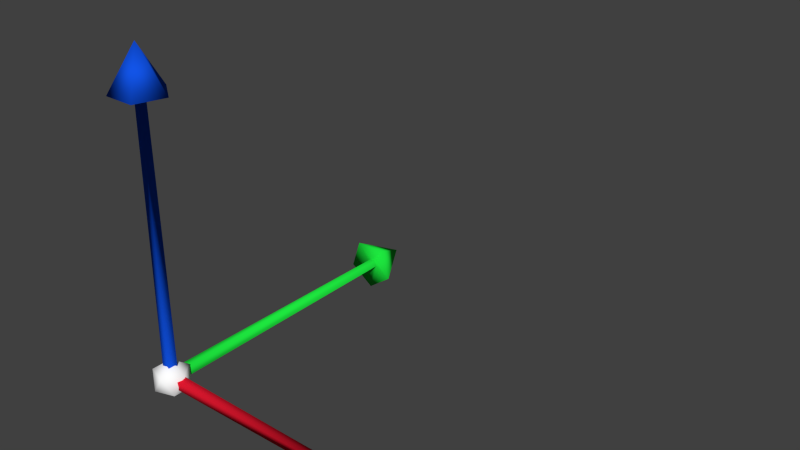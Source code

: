 # Source: Manipulators.blend  (saved by Blender 2.58.1; exported with 4.5.12 LTS)
import bpy
from mathutils import Matrix  # noqa: F401  (used for matrix-valued properties, if any)

bpy.ops.wm.read_factory_settings(use_empty=True)
scene = bpy.context.scene
scene.name = 'Scene'

# ---- collections
col_collection_1 = bpy.data.collections.new('Collection 1'); scene.collection.children.link(col_collection_1)

# ---- materials (node trees are filled in below, after node groups)
mat_xaxis = bpy.data.materials.new('XAxis')
mat_xaxis.alpha_threshold = 0.0
mat_xaxis.use_transparent_shadow = False
mat_xaxis.diffuse_color = (0.8, 0.01038, 0.03075, 1.0)
mat_xaxis.roughness = 0.5
mat_xaxis.line_color = (0.0, 0.0, 0.0, 1.0)
mat_yaxis = bpy.data.materials.new('YAxis')
mat_yaxis.alpha_threshold = 0.0
mat_yaxis.use_transparent_shadow = False
mat_yaxis.diffuse_color = (0.01298, 0.8, 0.05008, 1.0)
mat_yaxis.roughness = 0.5
mat_yaxis.line_color = (0.0, 0.0, 0.0, 1.0)
mat_zaxis = bpy.data.materials.new('ZAxis')
mat_zaxis.alpha_threshold = 0.0
mat_zaxis.use_transparent_shadow = False
mat_zaxis.diffuse_color = (0.006354, 0.08908, 0.8, 1.0)
mat_zaxis.roughness = 0.5
mat_zaxis.line_color = (0.0, 0.0, 0.0, 1.0)
mat_center = bpy.data.materials.new('Center')
mat_center.alpha_threshold = 0.0
mat_center.use_transparent_shadow = False
mat_center.diffuse_color = (1.0, 1.0, 1.0, 1.0)
mat_center.roughness = 0.5
mat_center.line_color = (0.0, 0.0, 0.0, 1.0)

# ---- material node trees

# ---- world
world_world = bpy.data.worlds.new('World'); scene.world = world_world
world_world.color = (0.05088, 0.05088, 0.05088)
world_world.use_sun_shadow = False
world_world.sun_shadow_jitter_overblur = 0.0
world_world.cycles.sampling_method = 'MANUAL'
world_world.cycles.sample_map_resolution = 256

# ---- meshes
me_movemanip = bpy.data.meshes.new('MoveManip')
me_movemanip.from_pydata([(-8.403e-09, 0.0, -0.02839), (0.02055, -0.01493, -0.0127), (-0.007848, -0.02415, -0.0127), (-0.0254, 0.0, -0.0127), (-0.007848, 0.02415, -0.0127), (0.02055, 0.01493, -0.0127), (0.007848, -0.02415, 0.0127), (-0.02055, -0.01493, 0.0127), (-0.02055, 0.01493, 0.0127), (0.007848, 0.02415, 0.0127), (0.0254, 0.0, 0.0127), (8.403e-09, 6.887e-11, 0.02839), (3.678e-11, 0.01038, 1.606e-09), (-6.483e-10, 0.003209, -0.009876), (-4.231e-10, -0.008401, -0.006104), (3.263e-10, -0.008401, 0.006104), (6.713e-10, 0.003209, 0.009876), (0.4059, 0.007551, 2.395e-08), (0.4059, 0.002333, -0.007181), (0.4059, -0.006109, -0.004438), (0.4059, -0.006109, 0.004438), (0.4059, 0.002333, 0.007181), (0.4, 0.01199, 0.03689), (0.4, -0.03138, 0.0228), (0.4, -0.03138, -0.0228), (0.4, 0.01199, -0.03689), (0.4, 0.03879, 2.528e-08), (0.464, 2.794e-09, 3.11e-08), (-1.353e-09, 4.69e-10, -0.01038), (0.009876, 1.701e-10, -0.003209), (0.006104, -3.596e-10, 0.008401), (-0.006104, -4.562e-10, 0.008401), (-0.009876, 1.195e-10, -0.003209), (2.886e-09, 0.4059, -0.007551), (0.007181, 0.4059, -0.002333), (0.004438, 0.4059, 0.006109), (-0.004438, 0.4059, 0.006109), (-0.007181, 0.4059, -0.002333), (-0.03689, 0.4, -0.01199), (-0.0228, 0.4, 0.03138), (0.0228, 0.4, 0.03138), (0.03689, 0.4, -0.01199), (4.725e-09, 0.4, -0.03879), (3.725e-09, 0.464, -2.923e-08), (-1.353e-09, 0.01038, 2.759e-11), (0.009876, 0.003209, 3.218e-11), (0.006104, -0.008401, -1.305e-13), (-0.006104, -0.008401, -9.668e-11), (-0.009876, 0.003209, -1.839e-11), (3.693e-09, 0.007551, 0.4059), (0.007181, 0.002333, 0.4059), (0.004438, -0.006109, 0.4059), (-0.004438, -0.006109, 0.4059), (-0.007181, 0.002333, 0.4059), (-0.03689, 0.01199, 0.4), (-0.0228, -0.03138, 0.4), (0.0228, -0.03138, 0.4), (0.03689, 0.01199, 0.4), (4.725e-09, 0.03879, 0.4), (3.725e-09, 2.794e-09, 0.464)], [], [(2, 0, 1), (1, 0, 5), (3, 0, 2), (4, 0, 3), (5, 0, 4), (1, 5, 10), (2, 1, 6), (3, 2, 7), (4, 3, 8), (5, 4, 9), (6, 1, 10), (7, 2, 6), (8, 3, 7), (9, 4, 8), (10, 5, 9), (6, 10, 11), (7, 6, 11), (8, 7, 11), (9, 8, 11), (10, 9, 11), (12, 17, 18, 13), (13, 18, 19, 14), (14, 19, 20, 15), (15, 20, 21, 16), (17, 12, 16, 21), (17, 21, 22, 26), (21, 20, 23, 22), (20, 19, 24, 23), (19, 18, 25, 24), (18, 17, 26, 25), (25, 26, 27), (24, 25, 27), (23, 24, 27), (22, 23, 27), (26, 22, 27), (28, 33, 34, 29), (29, 34, 35, 30), (30, 35, 36, 31), (31, 36, 37, 32), (33, 28, 32, 37), (33, 37, 38, 42), (37, 36, 39, 38), (36, 35, 40, 39), (35, 34, 41, 40), (34, 33, 42, 41), (41, 42, 43), (40, 41, 43), (39, 40, 43), (38, 39, 43), (42, 38, 43), (44, 49, 50, 45), (45, 50, 51, 46), (46, 51, 52, 47), (47, 52, 53, 48), (49, 44, 48, 53), (49, 53, 54, 58), (53, 52, 55, 54), (52, 51, 56, 55), (51, 50, 57, 56), (50, 49, 58, 57), (57, 58, 59), (56, 57, 59), (55, 56, 59), (54, 55, 59), (58, 54, 59)])
me_movemanip.polygons.foreach_set('use_smooth', [True] * 65)
me_movemanip.polygons.foreach_set('material_index', [3, 3, 3, 3, 3, 3, 3, 3, 3, 3, 3, 3, 3, 3, 3, 3, 3, 3, 3, 3, 0, 0, 0, 0, 0, 0, 0, 0, 0, 0, 0, 0, 0, 0, 0, 1, 1, 1, 1, 1, 1, 1, 1, 1, 1, 1, 1, 1, 1, 1, 2, 2, 2, 2, 2, 2, 2, 2, 2, 2, 2, 2, 2, 2, 2])
me_movemanip.materials.append(mat_xaxis)
me_movemanip.materials.append(mat_yaxis)
me_movemanip.materials.append(mat_zaxis)
me_movemanip.materials.append(mat_center)
me_movemanip.use_remesh_preserve_volume = False
me_movemanip.use_remesh_preserve_attributes = False
me_movemanip.use_mirror_vertex_groups = False
me_movemanip.update()

# ---- objects
ob_movemanip = bpy.data.objects.new('MoveManip', me_movemanip)

# ---- transforms, parenting, visibility, modifiers, constraints
ob_movemanip.location = (0.0, 0.0, 0.0)
ob_movemanip.lineart.crease_threshold = 0.0

# ---- collection membership
col_collection_1.objects.link(ob_movemanip)

# ---- scene / render settings (as saved in the file)
scene.frame_start = 1; scene.frame_end = 250; scene.frame_set(1)
scene.render.engine = 'BLENDER_EEVEE_NEXT'
scene.render.image_settings.color_mode = 'RGB'
scene.render.image_settings.compression = 90
scene.render.resolution_percentage = 50
scene.render.dither_intensity = 0.0
scene.render.bake_margin = 2
scene.render.bake_bias = 0.0
scene.cycles.use_denoising = False
scene.cycles.samples = 10
scene.cycles.sampling_pattern = 'TABULATED_SOBOL'
scene.cycles.light_sampling_threshold = 0.0
scene.cycles.use_adaptive_sampling = False
scene.cycles.use_light_tree = False
scene.cycles.blur_glossy = 0.0
scene.cycles.volume_bounces = 1
scene.cycles.pixel_filter_type = 'GAUSSIAN'
scene.cycles.sample_clamp_indirect = 0.0
scene.view_settings.view_transform = 'Standard'
bpy.context.view_layer.update()

# ---- added for rendering (the .blend has no active camera and no usable light): camera, sun
cam_auto = bpy.data.cameras.new('AutoCamera')
cam_auto.lens = 50.0
cam_auto.sensor_width = 36.0
cam_auto.clip_end = 1000.0
ob_auto_camera = bpy.data.objects.new('AutoCamera', cam_auto)
scene.collection.objects.link(ob_auto_camera)
ob_auto_camera.location = (1.01426, -0.744582, 0.853167)
ob_auto_camera.rotation_euler = (1.09748, -7.21219e-08, 0.694738)
scene.camera = ob_auto_camera
light_auto_sun = bpy.data.lights.new('AutoSun', 'SUN')
light_auto_sun.energy = 3.0
light_auto_sun.angle = 0.0523599
ob_auto_sun = bpy.data.objects.new('AutoSun', light_auto_sun)
scene.collection.objects.link(ob_auto_sun)
ob_auto_sun.rotation_euler = (0.872665, 0.174533, 0.523599)
bpy.context.view_layer.update()
